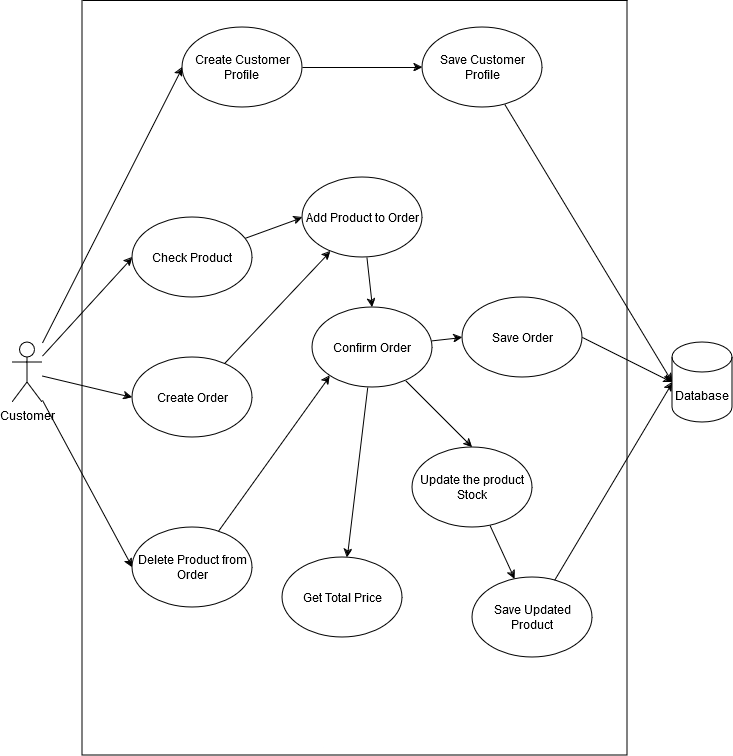

The diagram above was exported from draw.io. Its source (the exported page's mxGraphModel, read from the mxfile embedded in the PNG):
<mxGraphModel dx="1038" dy="1152" grid="1" gridSize="10" guides="1" tooltips="1" connect="1" arrows="1" fold="1" page="1" pageScale="1" pageWidth="850" pageHeight="1100" math="0" shadow="0">
  <root>
    <mxCell id="0" />
    <mxCell id="1" parent="0" />
    <mxCell id="-NWsDNt0DrxGCNoSnrsZ-29" style="edgeStyle=none;rounded=0;orthogonalLoop=1;jettySize=auto;html=1;entryX=0;entryY=0.5;entryDx=0;entryDy=0;" edge="1" parent="1" source="-NWsDNt0DrxGCNoSnrsZ-15" target="-NWsDNt0DrxGCNoSnrsZ-25">
      <mxGeometry relative="1" as="geometry" />
    </mxCell>
    <mxCell id="-NWsDNt0DrxGCNoSnrsZ-33" style="edgeStyle=none;rounded=0;orthogonalLoop=1;jettySize=auto;html=1;entryX=0;entryY=0.5;entryDx=0;entryDy=0;" edge="1" parent="1" source="-NWsDNt0DrxGCNoSnrsZ-15" target="-NWsDNt0DrxGCNoSnrsZ-32">
      <mxGeometry relative="1" as="geometry" />
    </mxCell>
    <mxCell id="-NWsDNt0DrxGCNoSnrsZ-35" style="edgeStyle=none;rounded=0;orthogonalLoop=1;jettySize=auto;html=1;entryX=0;entryY=0.5;entryDx=0;entryDy=0;" edge="1" parent="1" source="-NWsDNt0DrxGCNoSnrsZ-15" target="-NWsDNt0DrxGCNoSnrsZ-34">
      <mxGeometry relative="1" as="geometry" />
    </mxCell>
    <mxCell id="-NWsDNt0DrxGCNoSnrsZ-44" style="edgeStyle=none;rounded=0;orthogonalLoop=1;jettySize=auto;html=1;entryX=0;entryY=0.5;entryDx=0;entryDy=0;" edge="1" parent="1" source="-NWsDNt0DrxGCNoSnrsZ-15" target="-NWsDNt0DrxGCNoSnrsZ-20">
      <mxGeometry relative="1" as="geometry" />
    </mxCell>
    <mxCell id="-NWsDNt0DrxGCNoSnrsZ-15" value="Customer" style="shape=umlActor;verticalLabelPosition=bottom;verticalAlign=top;html=1;outlineConnect=0;" vertex="1" parent="1">
      <mxGeometry x="90" y="515" width="30" height="60" as="geometry" />
    </mxCell>
    <mxCell id="-NWsDNt0DrxGCNoSnrsZ-16" value="" style="swimlane;startSize=0;" vertex="1" parent="1">
      <mxGeometry x="160" y="173" width="545" height="755" as="geometry" />
    </mxCell>
    <mxCell id="-NWsDNt0DrxGCNoSnrsZ-38" style="edgeStyle=none;rounded=0;orthogonalLoop=1;jettySize=auto;html=1;entryX=0.5;entryY=0;entryDx=0;entryDy=0;" edge="1" parent="-NWsDNt0DrxGCNoSnrsZ-16" source="-NWsDNt0DrxGCNoSnrsZ-19" target="-NWsDNt0DrxGCNoSnrsZ-21">
      <mxGeometry relative="1" as="geometry" />
    </mxCell>
    <mxCell id="-NWsDNt0DrxGCNoSnrsZ-19" value="&lt;div&gt;Add Product to Order&lt;/div&gt;" style="ellipse;whiteSpace=wrap;html=1;" vertex="1" parent="-NWsDNt0DrxGCNoSnrsZ-16">
      <mxGeometry x="220" y="177" width="120" height="80" as="geometry" />
    </mxCell>
    <mxCell id="-NWsDNt0DrxGCNoSnrsZ-46" style="edgeStyle=none;rounded=0;orthogonalLoop=1;jettySize=auto;html=1;entryX=0;entryY=1;entryDx=0;entryDy=0;" edge="1" parent="-NWsDNt0DrxGCNoSnrsZ-16" source="-NWsDNt0DrxGCNoSnrsZ-20" target="-NWsDNt0DrxGCNoSnrsZ-21">
      <mxGeometry relative="1" as="geometry" />
    </mxCell>
    <mxCell id="-NWsDNt0DrxGCNoSnrsZ-20" value="Delete Product from Order" style="ellipse;whiteSpace=wrap;html=1;" vertex="1" parent="-NWsDNt0DrxGCNoSnrsZ-16">
      <mxGeometry x="50" y="527" width="120" height="80" as="geometry" />
    </mxCell>
    <mxCell id="-NWsDNt0DrxGCNoSnrsZ-22" value="Get Total Price" style="ellipse;whiteSpace=wrap;html=1;" vertex="1" parent="-NWsDNt0DrxGCNoSnrsZ-16">
      <mxGeometry x="200" y="557" width="120" height="80" as="geometry" />
    </mxCell>
    <mxCell id="-NWsDNt0DrxGCNoSnrsZ-39" style="edgeStyle=none;rounded=0;orthogonalLoop=1;jettySize=auto;html=1;" edge="1" parent="-NWsDNt0DrxGCNoSnrsZ-16" source="-NWsDNt0DrxGCNoSnrsZ-21" target="-NWsDNt0DrxGCNoSnrsZ-22">
      <mxGeometry relative="1" as="geometry" />
    </mxCell>
    <mxCell id="-NWsDNt0DrxGCNoSnrsZ-40" style="edgeStyle=none;rounded=0;orthogonalLoop=1;jettySize=auto;html=1;entryX=0.5;entryY=0;entryDx=0;entryDy=0;" edge="1" parent="-NWsDNt0DrxGCNoSnrsZ-16" source="-NWsDNt0DrxGCNoSnrsZ-21" target="-NWsDNt0DrxGCNoSnrsZ-23">
      <mxGeometry relative="1" as="geometry" />
    </mxCell>
    <mxCell id="-NWsDNt0DrxGCNoSnrsZ-42" style="edgeStyle=none;rounded=0;orthogonalLoop=1;jettySize=auto;html=1;entryX=0;entryY=0.5;entryDx=0;entryDy=0;" edge="1" parent="-NWsDNt0DrxGCNoSnrsZ-16" source="-NWsDNt0DrxGCNoSnrsZ-21" target="-NWsDNt0DrxGCNoSnrsZ-27">
      <mxGeometry relative="1" as="geometry" />
    </mxCell>
    <mxCell id="-NWsDNt0DrxGCNoSnrsZ-21" value="&lt;div&gt;Confirm Order&lt;/div&gt;" style="ellipse;whiteSpace=wrap;html=1;" vertex="1" parent="-NWsDNt0DrxGCNoSnrsZ-16">
      <mxGeometry x="230" y="307" width="120" height="80" as="geometry" />
    </mxCell>
    <mxCell id="-NWsDNt0DrxGCNoSnrsZ-23" value="Update the product Stock" style="ellipse;whiteSpace=wrap;html=1;" vertex="1" parent="-NWsDNt0DrxGCNoSnrsZ-16">
      <mxGeometry x="330" y="447" width="120" height="80" as="geometry" />
    </mxCell>
    <mxCell id="-NWsDNt0DrxGCNoSnrsZ-30" style="edgeStyle=none;rounded=0;orthogonalLoop=1;jettySize=auto;html=1;entryX=0;entryY=0.5;entryDx=0;entryDy=0;" edge="1" parent="-NWsDNt0DrxGCNoSnrsZ-16" source="-NWsDNt0DrxGCNoSnrsZ-25" target="-NWsDNt0DrxGCNoSnrsZ-26">
      <mxGeometry relative="1" as="geometry" />
    </mxCell>
    <mxCell id="-NWsDNt0DrxGCNoSnrsZ-25" value="&lt;div&gt;Create Customer Profile&lt;br&gt;&lt;/div&gt;" style="ellipse;whiteSpace=wrap;html=1;" vertex="1" parent="-NWsDNt0DrxGCNoSnrsZ-16">
      <mxGeometry x="100" y="27" width="120" height="80" as="geometry" />
    </mxCell>
    <mxCell id="-NWsDNt0DrxGCNoSnrsZ-28" value="Save Updated Product" style="ellipse;whiteSpace=wrap;html=1;" vertex="1" parent="-NWsDNt0DrxGCNoSnrsZ-16">
      <mxGeometry x="390" y="577" width="120" height="80" as="geometry" />
    </mxCell>
    <mxCell id="-NWsDNt0DrxGCNoSnrsZ-27" value="Save Order" style="ellipse;whiteSpace=wrap;html=1;" vertex="1" parent="-NWsDNt0DrxGCNoSnrsZ-16">
      <mxGeometry x="380" y="297" width="120" height="80" as="geometry" />
    </mxCell>
    <mxCell id="-NWsDNt0DrxGCNoSnrsZ-26" value="Save Customer Profile" style="ellipse;whiteSpace=wrap;html=1;" vertex="1" parent="-NWsDNt0DrxGCNoSnrsZ-16">
      <mxGeometry x="340" y="27" width="120" height="80" as="geometry" />
    </mxCell>
    <mxCell id="-NWsDNt0DrxGCNoSnrsZ-37" style="edgeStyle=none;rounded=0;orthogonalLoop=1;jettySize=auto;html=1;" edge="1" parent="-NWsDNt0DrxGCNoSnrsZ-16" source="-NWsDNt0DrxGCNoSnrsZ-32" target="-NWsDNt0DrxGCNoSnrsZ-19">
      <mxGeometry relative="1" as="geometry" />
    </mxCell>
    <mxCell id="-NWsDNt0DrxGCNoSnrsZ-32" value="Create Order" style="ellipse;whiteSpace=wrap;html=1;" vertex="1" parent="-NWsDNt0DrxGCNoSnrsZ-16">
      <mxGeometry x="50" y="357" width="120" height="80" as="geometry" />
    </mxCell>
    <mxCell id="-NWsDNt0DrxGCNoSnrsZ-36" style="edgeStyle=none;rounded=0;orthogonalLoop=1;jettySize=auto;html=1;entryX=0;entryY=0.5;entryDx=0;entryDy=0;" edge="1" parent="-NWsDNt0DrxGCNoSnrsZ-16" source="-NWsDNt0DrxGCNoSnrsZ-34" target="-NWsDNt0DrxGCNoSnrsZ-19">
      <mxGeometry relative="1" as="geometry" />
    </mxCell>
    <mxCell id="-NWsDNt0DrxGCNoSnrsZ-34" value="Check Product" style="ellipse;whiteSpace=wrap;html=1;" vertex="1" parent="-NWsDNt0DrxGCNoSnrsZ-16">
      <mxGeometry x="50" y="217" width="120" height="80" as="geometry" />
    </mxCell>
    <mxCell id="-NWsDNt0DrxGCNoSnrsZ-41" style="edgeStyle=none;rounded=0;orthogonalLoop=1;jettySize=auto;html=1;" edge="1" parent="-NWsDNt0DrxGCNoSnrsZ-16" source="-NWsDNt0DrxGCNoSnrsZ-23" target="-NWsDNt0DrxGCNoSnrsZ-28">
      <mxGeometry relative="1" as="geometry" />
    </mxCell>
    <mxCell id="-NWsDNt0DrxGCNoSnrsZ-18" value="Database" style="shape=cylinder3;whiteSpace=wrap;html=1;boundedLbl=1;backgroundOutline=1;size=15;" vertex="1" parent="1">
      <mxGeometry x="750" y="515" width="60" height="80" as="geometry" />
    </mxCell>
    <mxCell id="-NWsDNt0DrxGCNoSnrsZ-31" style="edgeStyle=none;rounded=0;orthogonalLoop=1;jettySize=auto;html=1;entryX=0;entryY=0.5;entryDx=0;entryDy=0;entryPerimeter=0;" edge="1" parent="1" source="-NWsDNt0DrxGCNoSnrsZ-26" target="-NWsDNt0DrxGCNoSnrsZ-18">
      <mxGeometry relative="1" as="geometry" />
    </mxCell>
    <mxCell id="-NWsDNt0DrxGCNoSnrsZ-43" style="edgeStyle=none;rounded=0;orthogonalLoop=1;jettySize=auto;html=1;entryX=0;entryY=0.5;entryDx=0;entryDy=0;entryPerimeter=0;exitX=1;exitY=0.5;exitDx=0;exitDy=0;" edge="1" parent="1" source="-NWsDNt0DrxGCNoSnrsZ-27" target="-NWsDNt0DrxGCNoSnrsZ-18">
      <mxGeometry relative="1" as="geometry" />
    </mxCell>
    <mxCell id="-NWsDNt0DrxGCNoSnrsZ-47" style="edgeStyle=none;rounded=0;orthogonalLoop=1;jettySize=auto;html=1;entryX=0;entryY=0.5;entryDx=0;entryDy=0;entryPerimeter=0;" edge="1" parent="1" source="-NWsDNt0DrxGCNoSnrsZ-28" target="-NWsDNt0DrxGCNoSnrsZ-18">
      <mxGeometry relative="1" as="geometry" />
    </mxCell>
  </root>
</mxGraphModel>